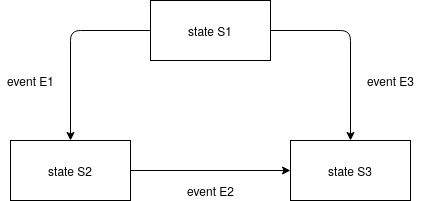

The diagram above was exported from draw.io. Its source (the exported page's mxGraphModel, read from the mxfile embedded in the PNG):
<mxGraphModel dx="1100" dy="793" grid="1" gridSize="10" guides="1" tooltips="1" connect="1" arrows="1" fold="1" page="1" pageScale="1" pageWidth="827" pageHeight="1169" math="0" shadow="0">
  <root>
    <mxCell id="0" />
    <mxCell id="1" parent="0" />
    <mxCell id="aiuBqjccscvA_UBGH3Ka-1" value="state S1" style="rounded=0;whiteSpace=wrap;html=1;" vertex="1" parent="1">
      <mxGeometry x="380" y="180" width="120" height="60" as="geometry" />
    </mxCell>
    <mxCell id="aiuBqjccscvA_UBGH3Ka-3" value="state S2" style="rounded=0;whiteSpace=wrap;html=1;" vertex="1" parent="1">
      <mxGeometry x="240" y="320" width="120" height="60" as="geometry" />
    </mxCell>
    <mxCell id="aiuBqjccscvA_UBGH3Ka-4" value="state S3" style="rounded=0;whiteSpace=wrap;html=1;" vertex="1" parent="1">
      <mxGeometry x="520" y="320" width="120" height="60" as="geometry" />
    </mxCell>
    <mxCell id="aiuBqjccscvA_UBGH3Ka-5" value="" style="endArrow=classic;html=1;exitX=0;exitY=0.5;exitDx=0;exitDy=0;entryX=0.5;entryY=0;entryDx=0;entryDy=0;" edge="1" parent="1" source="aiuBqjccscvA_UBGH3Ka-1" target="aiuBqjccscvA_UBGH3Ka-3">
      <mxGeometry width="50" height="50" relative="1" as="geometry">
        <mxPoint x="390" y="440" as="sourcePoint" />
        <mxPoint x="440" y="390" as="targetPoint" />
        <Array as="points">
          <mxPoint x="300" y="210" />
        </Array>
      </mxGeometry>
    </mxCell>
    <mxCell id="aiuBqjccscvA_UBGH3Ka-6" value="" style="endArrow=classic;html=1;exitX=1;exitY=0.5;exitDx=0;exitDy=0;entryX=0.5;entryY=0;entryDx=0;entryDy=0;" edge="1" parent="1" source="aiuBqjccscvA_UBGH3Ka-1" target="aiuBqjccscvA_UBGH3Ka-4">
      <mxGeometry width="50" height="50" relative="1" as="geometry">
        <mxPoint x="390" y="440" as="sourcePoint" />
        <mxPoint x="440" y="390" as="targetPoint" />
        <Array as="points">
          <mxPoint x="580" y="210" />
        </Array>
      </mxGeometry>
    </mxCell>
    <mxCell id="aiuBqjccscvA_UBGH3Ka-7" value="" style="endArrow=classic;html=1;exitX=1;exitY=0.5;exitDx=0;exitDy=0;entryX=0;entryY=0.5;entryDx=0;entryDy=0;" edge="1" parent="1" source="aiuBqjccscvA_UBGH3Ka-3" target="aiuBqjccscvA_UBGH3Ka-4">
      <mxGeometry width="50" height="50" relative="1" as="geometry">
        <mxPoint x="390" y="440" as="sourcePoint" />
        <mxPoint x="440" y="390" as="targetPoint" />
      </mxGeometry>
    </mxCell>
    <mxCell id="aiuBqjccscvA_UBGH3Ka-8" value="event E1" style="text;html=1;align=center;verticalAlign=middle;resizable=0;points=[];autosize=1;strokeColor=none;" vertex="1" parent="1">
      <mxGeometry x="230" y="250" width="60" height="20" as="geometry" />
    </mxCell>
    <mxCell id="aiuBqjccscvA_UBGH3Ka-9" value="event E2" style="text;html=1;align=center;verticalAlign=middle;resizable=0;points=[];autosize=1;strokeColor=none;" vertex="1" parent="1">
      <mxGeometry x="410" y="360" width="60" height="20" as="geometry" />
    </mxCell>
    <mxCell id="aiuBqjccscvA_UBGH3Ka-10" value="event E3" style="text;html=1;align=center;verticalAlign=middle;resizable=0;points=[];autosize=1;strokeColor=none;" vertex="1" parent="1">
      <mxGeometry x="590" y="250" width="60" height="20" as="geometry" />
    </mxCell>
  </root>
</mxGraphModel>